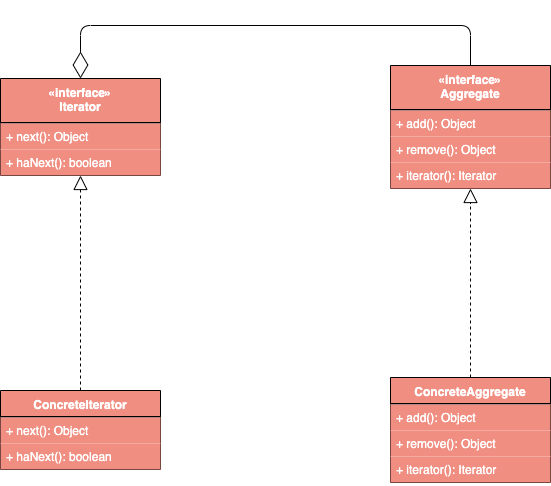

The diagram above was exported from draw.io. Its source (the exported page's mxGraphModel, read from the mxfile embedded in the PNG):
<mxGraphModel dx="1186" dy="741" grid="1" gridSize="10" guides="1" tooltips="1" connect="1" arrows="1" fold="1" page="1" pageScale="1" pageWidth="827" pageHeight="1169" math="0" shadow="0">
  <root>
    <mxCell id="0" />
    <mxCell id="1" parent="0" />
    <mxCell id="TMRPxdtAE1H7xzEqF-Zu-1" value="«interface»&#10;Iterator" style="swimlane;fontStyle=1;align=center;verticalAlign=top;childLayout=stackLayout;horizontal=1;startSize=44;horizontalStack=0;resizeParent=1;resizeParentMax=0;resizeLast=0;collapsible=1;marginBottom=0;fillColor=#F08E81;fontColor=#FFFFFF;" vertex="1" parent="1">
      <mxGeometry x="130" y="163" width="160" height="97" as="geometry" />
    </mxCell>
    <mxCell id="TMRPxdtAE1H7xzEqF-Zu-3" value="" style="line;strokeWidth=1;fillColor=#F08E81;align=left;verticalAlign=middle;spacingTop=-1;spacingLeft=3;spacingRight=3;rotatable=0;labelPosition=right;points=[];portConstraint=eastwest;fontColor=#FFFFFF;" vertex="1" parent="TMRPxdtAE1H7xzEqF-Zu-1">
      <mxGeometry y="44" width="160" height="1" as="geometry" />
    </mxCell>
    <mxCell id="TMRPxdtAE1H7xzEqF-Zu-4" value="+ next(): Object" style="text;strokeColor=none;fillColor=#F08E81;align=left;verticalAlign=top;spacingLeft=4;spacingRight=4;overflow=hidden;rotatable=0;points=[[0,0.5],[1,0.5]];portConstraint=eastwest;fontColor=#FFFFFF;" vertex="1" parent="TMRPxdtAE1H7xzEqF-Zu-1">
      <mxGeometry y="45" width="160" height="26" as="geometry" />
    </mxCell>
    <mxCell id="TMRPxdtAE1H7xzEqF-Zu-19" value="+ haNext(): boolean" style="text;strokeColor=none;fillColor=#F08E81;align=left;verticalAlign=top;spacingLeft=4;spacingRight=4;overflow=hidden;rotatable=0;points=[[0,0.5],[1,0.5]];portConstraint=eastwest;fontColor=#FFFFFF;" vertex="1" parent="TMRPxdtAE1H7xzEqF-Zu-1">
      <mxGeometry y="71" width="160" height="26" as="geometry" />
    </mxCell>
    <mxCell id="TMRPxdtAE1H7xzEqF-Zu-11" value="ConcreteIterator" style="swimlane;fontStyle=1;align=center;verticalAlign=top;childLayout=stackLayout;horizontal=1;startSize=26;horizontalStack=0;resizeParent=1;resizeParentMax=0;resizeLast=0;collapsible=1;marginBottom=0;fillColor=#F08E81;fontColor=#FFFFFF;" vertex="1" parent="1">
      <mxGeometry x="130" y="475" width="160" height="79" as="geometry" />
    </mxCell>
    <mxCell id="TMRPxdtAE1H7xzEqF-Zu-13" value="" style="line;strokeWidth=1;fillColor=#F08E81;align=left;verticalAlign=middle;spacingTop=-1;spacingLeft=3;spacingRight=3;rotatable=0;labelPosition=right;points=[];portConstraint=eastwest;fontColor=#FFFFFF;" vertex="1" parent="TMRPxdtAE1H7xzEqF-Zu-11">
      <mxGeometry y="26" width="160" height="1" as="geometry" />
    </mxCell>
    <mxCell id="TMRPxdtAE1H7xzEqF-Zu-14" value="+ next(): Object" style="text;strokeColor=none;fillColor=#F08E81;align=left;verticalAlign=top;spacingLeft=4;spacingRight=4;overflow=hidden;rotatable=0;points=[[0,0.5],[1,0.5]];portConstraint=eastwest;fontColor=#FFFFFF;" vertex="1" parent="TMRPxdtAE1H7xzEqF-Zu-11">
      <mxGeometry y="27" width="160" height="26" as="geometry" />
    </mxCell>
    <mxCell id="TMRPxdtAE1H7xzEqF-Zu-25" value="+ haNext(): boolean" style="text;strokeColor=none;fillColor=#F08E81;align=left;verticalAlign=top;spacingLeft=4;spacingRight=4;overflow=hidden;rotatable=0;points=[[0,0.5],[1,0.5]];portConstraint=eastwest;fontColor=#FFFFFF;" vertex="1" parent="TMRPxdtAE1H7xzEqF-Zu-11">
      <mxGeometry y="53" width="160" height="26" as="geometry" />
    </mxCell>
    <mxCell id="TMRPxdtAE1H7xzEqF-Zu-15" value="ConcreteAggregate" style="swimlane;fontStyle=1;align=center;verticalAlign=top;childLayout=stackLayout;horizontal=1;startSize=26;horizontalStack=0;resizeParent=1;resizeParentMax=0;resizeLast=0;collapsible=1;marginBottom=0;fillColor=#F08E81;fontColor=#FFFFFF;" vertex="1" parent="1">
      <mxGeometry x="520" y="462" width="160" height="105" as="geometry" />
    </mxCell>
    <mxCell id="TMRPxdtAE1H7xzEqF-Zu-17" value="" style="line;strokeWidth=1;fillColor=#F08E81;align=left;verticalAlign=middle;spacingTop=-1;spacingLeft=3;spacingRight=3;rotatable=0;labelPosition=right;points=[];portConstraint=eastwest;fontColor=#FFFFFF;" vertex="1" parent="TMRPxdtAE1H7xzEqF-Zu-15">
      <mxGeometry y="26" width="160" height="1" as="geometry" />
    </mxCell>
    <mxCell id="TMRPxdtAE1H7xzEqF-Zu-18" value="+ add(): Object" style="text;strokeColor=none;fillColor=#F08E81;align=left;verticalAlign=top;spacingLeft=4;spacingRight=4;overflow=hidden;rotatable=0;points=[[0,0.5],[1,0.5]];portConstraint=eastwest;fontColor=#FFFFFF;" vertex="1" parent="TMRPxdtAE1H7xzEqF-Zu-15">
      <mxGeometry y="27" width="160" height="26" as="geometry" />
    </mxCell>
    <mxCell id="TMRPxdtAE1H7xzEqF-Zu-26" value="+ remove(): Object" style="text;strokeColor=none;fillColor=#F08E81;align=left;verticalAlign=top;spacingLeft=4;spacingRight=4;overflow=hidden;rotatable=0;points=[[0,0.5],[1,0.5]];portConstraint=eastwest;fontColor=#FFFFFF;" vertex="1" parent="TMRPxdtAE1H7xzEqF-Zu-15">
      <mxGeometry y="53" width="160" height="26" as="geometry" />
    </mxCell>
    <mxCell id="TMRPxdtAE1H7xzEqF-Zu-27" value="+ iterator(): Iterator" style="text;strokeColor=none;fillColor=#F08E81;align=left;verticalAlign=top;spacingLeft=4;spacingRight=4;overflow=hidden;rotatable=0;points=[[0,0.5],[1,0.5]];portConstraint=eastwest;fontColor=#FFFFFF;" vertex="1" parent="TMRPxdtAE1H7xzEqF-Zu-15">
      <mxGeometry y="79" width="160" height="26" as="geometry" />
    </mxCell>
    <mxCell id="TMRPxdtAE1H7xzEqF-Zu-20" value="«interface»&#10;Aggregate" style="swimlane;fontStyle=1;align=center;verticalAlign=top;childLayout=stackLayout;horizontal=1;startSize=44;horizontalStack=0;resizeParent=1;resizeParentMax=0;resizeLast=0;collapsible=1;marginBottom=0;fillColor=#F08E81;fontColor=#FFFFFF;" vertex="1" parent="1">
      <mxGeometry x="520" y="150" width="160" height="123" as="geometry" />
    </mxCell>
    <mxCell id="TMRPxdtAE1H7xzEqF-Zu-21" value="" style="line;strokeWidth=1;fillColor=#F08E81;align=left;verticalAlign=middle;spacingTop=-1;spacingLeft=3;spacingRight=3;rotatable=0;labelPosition=right;points=[];portConstraint=eastwest;fontColor=#FFFFFF;" vertex="1" parent="TMRPxdtAE1H7xzEqF-Zu-20">
      <mxGeometry y="44" width="160" height="1" as="geometry" />
    </mxCell>
    <mxCell id="TMRPxdtAE1H7xzEqF-Zu-22" value="+ add(): Object" style="text;strokeColor=none;fillColor=#F08E81;align=left;verticalAlign=top;spacingLeft=4;spacingRight=4;overflow=hidden;rotatable=0;points=[[0,0.5],[1,0.5]];portConstraint=eastwest;fontColor=#FFFFFF;" vertex="1" parent="TMRPxdtAE1H7xzEqF-Zu-20">
      <mxGeometry y="45" width="160" height="26" as="geometry" />
    </mxCell>
    <mxCell id="TMRPxdtAE1H7xzEqF-Zu-23" value="+ remove(): Object" style="text;strokeColor=none;fillColor=#F08E81;align=left;verticalAlign=top;spacingLeft=4;spacingRight=4;overflow=hidden;rotatable=0;points=[[0,0.5],[1,0.5]];portConstraint=eastwest;fontColor=#FFFFFF;" vertex="1" parent="TMRPxdtAE1H7xzEqF-Zu-20">
      <mxGeometry y="71" width="160" height="26" as="geometry" />
    </mxCell>
    <mxCell id="TMRPxdtAE1H7xzEqF-Zu-24" value="+ iterator(): Iterator" style="text;strokeColor=none;fillColor=#F08E81;align=left;verticalAlign=top;spacingLeft=4;spacingRight=4;overflow=hidden;rotatable=0;points=[[0,0.5],[1,0.5]];portConstraint=eastwest;fontColor=#FFFFFF;" vertex="1" parent="TMRPxdtAE1H7xzEqF-Zu-20">
      <mxGeometry y="97" width="160" height="26" as="geometry" />
    </mxCell>
    <mxCell id="TMRPxdtAE1H7xzEqF-Zu-28" value="" style="endArrow=block;dashed=1;endFill=0;endSize=12;html=1;fontColor=#000000;entryX=0.5;entryY=1;entryDx=0;entryDy=0;exitX=0.5;exitY=0;exitDx=0;exitDy=0;" edge="1" parent="1" source="TMRPxdtAE1H7xzEqF-Zu-11" target="TMRPxdtAE1H7xzEqF-Zu-1">
      <mxGeometry width="160" relative="1" as="geometry">
        <mxPoint x="40" y="660" as="sourcePoint" />
        <mxPoint x="200" y="660" as="targetPoint" />
      </mxGeometry>
    </mxCell>
    <mxCell id="TMRPxdtAE1H7xzEqF-Zu-29" value="" style="endArrow=block;dashed=1;endFill=0;endSize=12;html=1;fontColor=#000000;entryX=0.5;entryY=1;entryDx=0;entryDy=0;exitX=0.5;exitY=0;exitDx=0;exitDy=0;" edge="1" parent="1" source="TMRPxdtAE1H7xzEqF-Zu-15" target="TMRPxdtAE1H7xzEqF-Zu-20">
      <mxGeometry width="160" relative="1" as="geometry">
        <mxPoint x="330" y="430" as="sourcePoint" />
        <mxPoint x="490" y="430" as="targetPoint" />
      </mxGeometry>
    </mxCell>
    <mxCell id="TMRPxdtAE1H7xzEqF-Zu-30" value="" style="endArrow=diamondThin;endFill=0;endSize=24;html=1;fontColor=#000000;exitX=0.5;exitY=0;exitDx=0;exitDy=0;entryX=0.5;entryY=0;entryDx=0;entryDy=0;edgeStyle=orthogonalEdgeStyle;" edge="1" parent="1" source="TMRPxdtAE1H7xzEqF-Zu-20" target="TMRPxdtAE1H7xzEqF-Zu-1">
      <mxGeometry width="160" relative="1" as="geometry">
        <mxPoint x="270" y="390" as="sourcePoint" />
        <mxPoint x="288" y="206" as="targetPoint" />
        <Array as="points">
          <mxPoint x="600" y="110" />
          <mxPoint x="210" y="110" />
        </Array>
      </mxGeometry>
    </mxCell>
  </root>
</mxGraphModel>